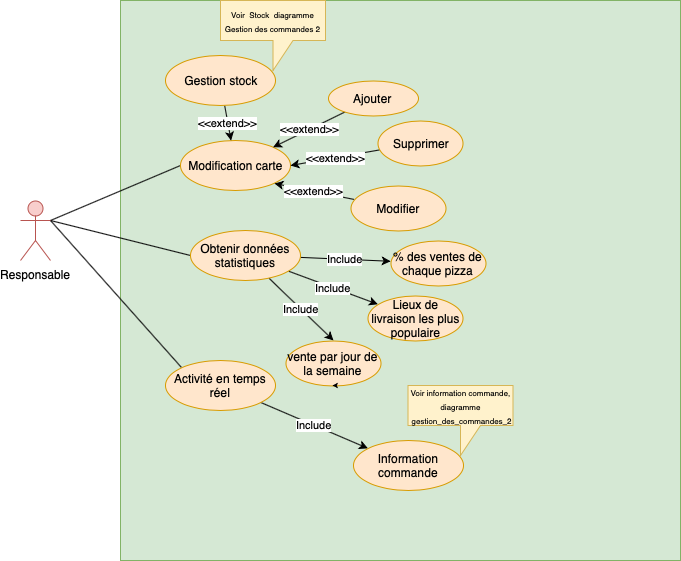

The diagram above was exported from draw.io. Its source (the exported page's mxGraphModel, read from the mxfile embedded in the PNG):
<mxGraphModel dx="787" dy="592" grid="1" gridSize="10" guides="1" tooltips="1" connect="1" arrows="1" fold="1" page="1" pageScale="1" pageWidth="827" pageHeight="1169" math="0" shadow="0">
  <root>
    <mxCell id="nh7oe_DNQTKXB08JFv31-0" />
    <mxCell id="nh7oe_DNQTKXB08JFv31-1" parent="nh7oe_DNQTKXB08JFv31-0" />
    <mxCell id="agK4fHhVSEsN_jklsoa--0" value="" style="whiteSpace=wrap;html=1;aspect=fixed;fillColor=#d5e8d4;strokeColor=#82b366;" parent="nh7oe_DNQTKXB08JFv31-1" vertex="1">
      <mxGeometry x="160" width="560" height="560" as="geometry" />
    </mxCell>
    <mxCell id="NZBgtx7uT_WdGLImDLyg-3" style="edgeStyle=none;rounded=0;orthogonalLoop=1;jettySize=auto;html=1;entryX=0;entryY=0.5;entryDx=0;entryDy=0;startArrow=none;startFill=0;endArrow=none;endFill=0;exitX=1;exitY=0.3333333333333333;exitDx=0;exitDy=0;exitPerimeter=0;" parent="nh7oe_DNQTKXB08JFv31-1" source="agK4fHhVSEsN_jklsoa--2" target="agK4fHhVSEsN_jklsoa--4" edge="1">
      <mxGeometry relative="1" as="geometry" />
    </mxCell>
    <mxCell id="NZBgtx7uT_WdGLImDLyg-4" style="edgeStyle=none;rounded=0;orthogonalLoop=1;jettySize=auto;html=1;entryX=0;entryY=0.5;entryDx=0;entryDy=0;startArrow=none;startFill=0;endArrow=none;endFill=0;exitX=1;exitY=0.3333333333333333;exitDx=0;exitDy=0;exitPerimeter=0;" parent="nh7oe_DNQTKXB08JFv31-1" source="agK4fHhVSEsN_jklsoa--2" target="agK4fHhVSEsN_jklsoa--5" edge="1">
      <mxGeometry relative="1" as="geometry" />
    </mxCell>
    <mxCell id="NZBgtx7uT_WdGLImDLyg-7" style="edgeStyle=none;rounded=0;orthogonalLoop=1;jettySize=auto;html=1;entryX=0;entryY=0;entryDx=0;entryDy=0;startArrow=none;startFill=0;endArrow=none;endFill=0;exitX=1;exitY=0.3333333333333333;exitDx=0;exitDy=0;exitPerimeter=0;" parent="nh7oe_DNQTKXB08JFv31-1" source="agK4fHhVSEsN_jklsoa--2" target="90Dr8xbk7NBoQzHTU35y-0" edge="1">
      <mxGeometry relative="1" as="geometry">
        <mxPoint x="90" y="210" as="sourcePoint" />
      </mxGeometry>
    </mxCell>
    <mxCell id="agK4fHhVSEsN_jklsoa--2" value="Responsable&lt;br&gt;&lt;br&gt;" style="shape=umlActor;verticalLabelPosition=bottom;labelBackgroundColor=#ffffff;verticalAlign=top;html=1;outlineConnect=0;fillColor=#f8cecc;strokeColor=#b85450;" parent="nh7oe_DNQTKXB08JFv31-1" vertex="1">
      <mxGeometry x="60" y="200" width="30" height="60" as="geometry" />
    </mxCell>
    <mxCell id="agK4fHhVSEsN_jklsoa--4" value="Modification carte" style="ellipse;whiteSpace=wrap;html=1;fillColor=#ffe6cc;strokeColor=#d79b00;" parent="nh7oe_DNQTKXB08JFv31-1" vertex="1">
      <mxGeometry x="220" y="140" width="110" height="50" as="geometry" />
    </mxCell>
    <mxCell id="90Dr8xbk7NBoQzHTU35y-11" value="Include" style="edgeStyle=none;rounded=0;orthogonalLoop=1;jettySize=auto;html=1;startArrow=none;startFill=0;endArrow=classic;endFill=1;" parent="nh7oe_DNQTKXB08JFv31-1" source="agK4fHhVSEsN_jklsoa--5" target="90Dr8xbk7NBoQzHTU35y-7" edge="1">
      <mxGeometry relative="1" as="geometry" />
    </mxCell>
    <mxCell id="90Dr8xbk7NBoQzHTU35y-12" value="Include" style="edgeStyle=none;rounded=0;orthogonalLoop=1;jettySize=auto;html=1;startArrow=none;startFill=0;endArrow=classic;endFill=1;" parent="nh7oe_DNQTKXB08JFv31-1" source="agK4fHhVSEsN_jklsoa--5" target="90Dr8xbk7NBoQzHTU35y-8" edge="1">
      <mxGeometry relative="1" as="geometry" />
    </mxCell>
    <mxCell id="90Dr8xbk7NBoQzHTU35y-13" value="Include" style="edgeStyle=none;rounded=0;orthogonalLoop=1;jettySize=auto;html=1;entryX=0.5;entryY=0;entryDx=0;entryDy=0;startArrow=none;startFill=0;endArrow=classic;endFill=1;" parent="nh7oe_DNQTKXB08JFv31-1" source="agK4fHhVSEsN_jklsoa--5" target="90Dr8xbk7NBoQzHTU35y-9" edge="1">
      <mxGeometry relative="1" as="geometry" />
    </mxCell>
    <mxCell id="agK4fHhVSEsN_jklsoa--5" value="Obtenir données statistiques" style="ellipse;whiteSpace=wrap;html=1;fillColor=#ffe6cc;strokeColor=#d79b00;" parent="nh7oe_DNQTKXB08JFv31-1" vertex="1">
      <mxGeometry x="230" y="230" width="110" height="50" as="geometry" />
    </mxCell>
    <mxCell id="90Dr8xbk7NBoQzHTU35y-15" value="Include" style="edgeStyle=none;rounded=0;orthogonalLoop=1;jettySize=auto;html=1;startArrow=none;startFill=0;endArrow=classic;endFill=1;" parent="nh7oe_DNQTKXB08JFv31-1" source="90Dr8xbk7NBoQzHTU35y-0" target="90Dr8xbk7NBoQzHTU35y-14" edge="1">
      <mxGeometry relative="1" as="geometry" />
    </mxCell>
    <mxCell id="90Dr8xbk7NBoQzHTU35y-0" value="Activité en temps réel" style="ellipse;whiteSpace=wrap;html=1;fillColor=#ffe6cc;strokeColor=#d79b00;" parent="nh7oe_DNQTKXB08JFv31-1" vertex="1">
      <mxGeometry x="205" y="360" width="110" height="50" as="geometry" />
    </mxCell>
    <mxCell id="90Dr8xbk7NBoQzHTU35y-4" value="&amp;lt;&amp;lt;extend&amp;gt;&amp;gt;" style="edgeStyle=none;rounded=0;orthogonalLoop=1;jettySize=auto;html=1;startArrow=none;startFill=0;endArrow=classic;endFill=1;" parent="nh7oe_DNQTKXB08JFv31-1" source="90Dr8xbk7NBoQzHTU35y-1" target="agK4fHhVSEsN_jklsoa--4" edge="1">
      <mxGeometry relative="1" as="geometry" />
    </mxCell>
    <mxCell id="90Dr8xbk7NBoQzHTU35y-1" value="Ajouter&amp;nbsp;" style="ellipse;whiteSpace=wrap;html=1;fillColor=#ffe6cc;strokeColor=#d79b00;" parent="nh7oe_DNQTKXB08JFv31-1" vertex="1">
      <mxGeometry x="368" y="80" width="90" height="35" as="geometry" />
    </mxCell>
    <mxCell id="90Dr8xbk7NBoQzHTU35y-5" value="&amp;lt;&amp;lt;extend&amp;gt;&amp;gt;" style="edgeStyle=none;rounded=0;orthogonalLoop=1;jettySize=auto;html=1;entryX=1;entryY=0.5;entryDx=0;entryDy=0;startArrow=none;startFill=0;endArrow=classic;endFill=1;" parent="nh7oe_DNQTKXB08JFv31-1" source="90Dr8xbk7NBoQzHTU35y-2" target="agK4fHhVSEsN_jklsoa--4" edge="1">
      <mxGeometry relative="1" as="geometry" />
    </mxCell>
    <mxCell id="90Dr8xbk7NBoQzHTU35y-2" value="Supprimer" style="ellipse;whiteSpace=wrap;html=1;fillColor=#ffe6cc;strokeColor=#d79b00;" parent="nh7oe_DNQTKXB08JFv31-1" vertex="1">
      <mxGeometry x="417.5" y="120" width="85" height="45" as="geometry" />
    </mxCell>
    <mxCell id="90Dr8xbk7NBoQzHTU35y-6" value="&amp;lt;&amp;lt;extend&amp;gt;&amp;gt;" style="edgeStyle=none;rounded=0;orthogonalLoop=1;jettySize=auto;html=1;entryX=1;entryY=1;entryDx=0;entryDy=0;startArrow=none;startFill=0;endArrow=classic;endFill=1;" parent="nh7oe_DNQTKXB08JFv31-1" source="90Dr8xbk7NBoQzHTU35y-3" target="agK4fHhVSEsN_jklsoa--4" edge="1">
      <mxGeometry relative="1" as="geometry" />
    </mxCell>
    <mxCell id="90Dr8xbk7NBoQzHTU35y-3" value="Modifier" style="ellipse;whiteSpace=wrap;html=1;fillColor=#ffe6cc;strokeColor=#d79b00;" parent="nh7oe_DNQTKXB08JFv31-1" vertex="1">
      <mxGeometry x="390" y="185" width="95" height="45" as="geometry" />
    </mxCell>
    <mxCell id="90Dr8xbk7NBoQzHTU35y-7" value="% des ventes de chaque pizza" style="ellipse;whiteSpace=wrap;html=1;fillColor=#ffe6cc;strokeColor=#d79b00;" parent="nh7oe_DNQTKXB08JFv31-1" vertex="1">
      <mxGeometry x="430" y="240" width="95" height="45" as="geometry" />
    </mxCell>
    <mxCell id="90Dr8xbk7NBoQzHTU35y-8" value="Lieux de livraison les plus populaire" style="ellipse;whiteSpace=wrap;html=1;fillColor=#ffe6cc;strokeColor=#d79b00;" parent="nh7oe_DNQTKXB08JFv31-1" vertex="1">
      <mxGeometry x="407.5" y="295" width="95" height="45" as="geometry" />
    </mxCell>
    <mxCell id="90Dr8xbk7NBoQzHTU35y-9" value="vente par jour de la semaine" style="ellipse;whiteSpace=wrap;html=1;fillColor=#ffe6cc;strokeColor=#d79b00;" parent="nh7oe_DNQTKXB08JFv31-1" vertex="1">
      <mxGeometry x="325" y="340" width="95" height="45" as="geometry" />
    </mxCell>
    <mxCell id="90Dr8xbk7NBoQzHTU35y-10" style="edgeStyle=none;rounded=0;orthogonalLoop=1;jettySize=auto;html=1;exitX=0.5;exitY=1;exitDx=0;exitDy=0;startArrow=none;startFill=0;endArrow=classic;endFill=1;" parent="nh7oe_DNQTKXB08JFv31-1" source="90Dr8xbk7NBoQzHTU35y-9" target="90Dr8xbk7NBoQzHTU35y-9" edge="1">
      <mxGeometry relative="1" as="geometry" />
    </mxCell>
    <UserObject label="Information commande" id="90Dr8xbk7NBoQzHTU35y-14">
      <mxCell style="ellipse;whiteSpace=wrap;html=1;fillColor=#ffe6cc;strokeColor=#d79b00;" parent="nh7oe_DNQTKXB08JFv31-1" vertex="1">
        <mxGeometry x="392.5" y="440" width="110" height="50" as="geometry" />
      </mxCell>
    </UserObject>
    <mxCell id="NZBgtx7uT_WdGLImDLyg-2" value="&lt;span&gt;&lt;font style=&quot;font-size: 8px&quot;&gt;Voir information commande, diagramme &amp;nbsp;gestion_des_commandes_2&lt;/font&gt;&lt;/span&gt;" style="shape=callout;whiteSpace=wrap;html=1;perimeter=calloutPerimeter;fillColor=#fff2cc;strokeColor=#d6b656;" parent="nh7oe_DNQTKXB08JFv31-1" vertex="1">
      <mxGeometry x="447.5" y="385" width="105" height="70" as="geometry" />
    </mxCell>
    <mxCell id="1jWJ4PTZDiUsPvsErqFE-6" value="&amp;lt;&amp;lt;extend&amp;gt;&amp;gt;" style="rounded=0;orthogonalLoop=1;jettySize=auto;html=1;" edge="1" parent="nh7oe_DNQTKXB08JFv31-1" source="1jWJ4PTZDiUsPvsErqFE-0" target="agK4fHhVSEsN_jklsoa--4">
      <mxGeometry relative="1" as="geometry" />
    </mxCell>
    <mxCell id="1jWJ4PTZDiUsPvsErqFE-0" value="Gestion stock" style="ellipse;whiteSpace=wrap;html=1;fillColor=#ffe6cc;strokeColor=#d79b00;" vertex="1" parent="nh7oe_DNQTKXB08JFv31-1">
      <mxGeometry x="205" y="55" width="110" height="50" as="geometry" />
    </mxCell>
    <mxCell id="1jWJ4PTZDiUsPvsErqFE-5" value="&lt;span&gt;&lt;font style=&quot;font-size: 8px&quot;&gt;Voir &amp;nbsp;Stock &amp;nbsp;diagramme Gestion des commandes 2&lt;/font&gt;&lt;/span&gt;" style="shape=callout;whiteSpace=wrap;html=1;perimeter=calloutPerimeter;fillColor=#fff2cc;strokeColor=#d6b656;" vertex="1" parent="nh7oe_DNQTKXB08JFv31-1">
      <mxGeometry x="260" width="105" height="70" as="geometry" />
    </mxCell>
  </root>
</mxGraphModel>